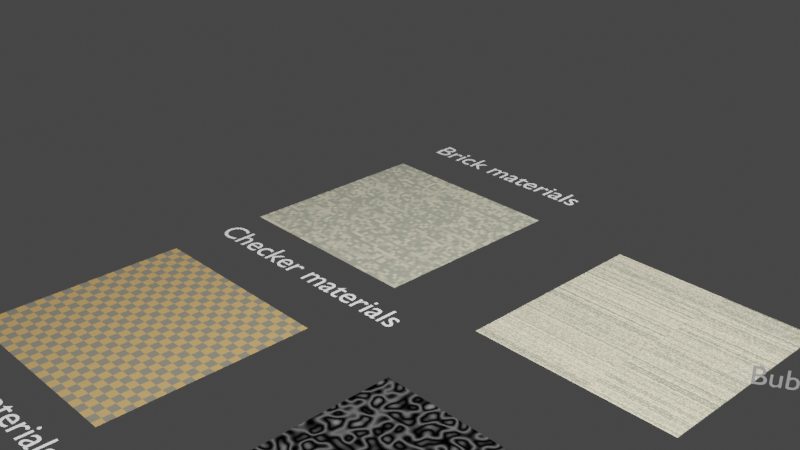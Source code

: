 # Source: MaterialsPrac.blend  (saved by Blender 3.2.14; exported with 4.5.12 LTS)
import bpy
from mathutils import Matrix  # noqa: F401  (used for matrix-valued properties, if any)

bpy.ops.wm.read_factory_settings(use_empty=True)
scene = bpy.context.scene
scene.name = 'Scene'

# ---- collections
col_collection = bpy.data.collections.new('Collection'); scene.collection.children.link(col_collection)

# ---- materials (node trees are filled in below, after node groups)
mat_brick_1 = bpy.data.materials.new('Brick_1')
mat_brick_1.use_transparent_shadow = False
mat_stars = bpy.data.materials.new('Stars')
mat_stars.use_transparent_shadow = False
mat_brick_2 = bpy.data.materials.new('Brick_2')
mat_brick_2.use_transparent_shadow = False
mat_brick_3 = bpy.data.materials.new('Brick_3')
mat_brick_3.use_transparent_shadow = False
mat_brick_4 = bpy.data.materials.new('Brick_4')
mat_brick_4.use_transparent_shadow = False
mat_checker_1 = bpy.data.materials.new('Checker_1')
mat_checker_1.surface_render_method = 'BLENDED'
mat_checker_1.blend_method = 'BLEND'
mat_checker_1.use_transparent_shadow = False
mat_checker_test = bpy.data.materials.new('Checker_Test')
mat_checker_test.surface_render_method = 'BLENDED'
mat_checker_test.blend_method = 'BLEND'
mat_checker_test.use_transparent_shadow = False
mat_wood = bpy.data.materials.new('wood')
mat_wood.alpha_threshold = 0.0
mat_wood.use_transparent_shadow = False
mat_wood.diffuse_color = (0.4309, 0.1557, 0.08614, 1.0)
mat_wood.roughness = 0.5
mat_wave_1 = bpy.data.materials.new('Wave_1')
mat_wave_1.use_transparent_shadow = False
mat_wave_2 = bpy.data.materials.new('Wave_2')
mat_wave_2.use_transparent_shadow = False
mat_wave_3 = bpy.data.materials.new('Wave_3')
mat_wave_3.use_transparent_shadow = False
mat_soap_bubble = bpy.data.materials.new('Soap Bubble')
mat_soap_bubble.surface_render_method = 'BLENDED'
mat_soap_bubble.blend_method = 'BLEND'
mat_soap_bubble.use_transparent_shadow = False

# ---- node groups
ng_pbr__specular_setup = bpy.data.node_groups.new('PBR (Specular Setup)', 'ShaderNodeTree')
_N = ng_pbr__specular_setup.nodes; _L = ng_pbr__specular_setup.links
ng_wood_texture = bpy.data.node_groups.new('Wood Texture', 'ShaderNodeTree')
_N = ng_wood_texture.nodes; _L = ng_wood_texture.links
ng_coat_ii_003 = bpy.data.node_groups.new('Coat II.003', 'ShaderNodeTree')
_s = ng_coat_ii_003.interface.new_socket(name='Shader', in_out='OUTPUT', socket_type='NodeSocketShader')
_s = ng_coat_ii_003.interface.new_socket(name='Control', in_out='OUTPUT', socket_type='NodeSocketShader')
_s = ng_coat_ii_003.interface.new_socket(name='Shader', in_out='INPUT', socket_type='NodeSocketShader')
_s = ng_coat_ii_003.interface.new_socket(name='Gloss Color', in_out='INPUT', socket_type='NodeSocketColor')
_s.default_value = (0.8, 0.8, 0.8, 1.0)
_s = ng_coat_ii_003.interface.new_socket(name='IOR', in_out='INPUT', socket_type='NodeSocketFloat')
_s.default_value = 1.45
_s.min_value = 0.0
_s.max_value = 1e+04
_s = ng_coat_ii_003.interface.new_socket(name='Fresnel/Facing', in_out='INPUT', socket_type='NodeSocketFloat')
_s.default_value = 0.1
_s.min_value = 0.0
_s.max_value = 1.0
_s = ng_coat_ii_003.interface.new_socket(name='Facing Strength', in_out='INPUT', socket_type='NodeSocketFloat')
_s.default_value = 0.5
_s.min_value = 0.0
_s.max_value = 1.0
_s = ng_coat_ii_003.interface.new_socket(name='Center Gloss', in_out='INPUT', socket_type='NodeSocketFloat')
_s.subtype = 'FACTOR'
_s.min_value = 0.0
_s.max_value = 1.0
_s = ng_coat_ii_003.interface.new_socket(name='Edge Gloss', in_out='INPUT', socket_type='NodeSocketFloat')
_s.subtype = 'FACTOR'
_s.default_value = 0.5
_s.min_value = 0.0
_s.max_value = 1.0
_s = ng_coat_ii_003.interface.new_socket(name='Center Roughness', in_out='INPUT', socket_type='NodeSocketFloat')
_s.subtype = 'FACTOR'
_s.default_value = 0.1
_s.min_value = 0.0
_s.max_value = 1.0
_s = ng_coat_ii_003.interface.new_socket(name='Edge Roughness', in_out='INPUT', socket_type='NodeSocketFloat')
_s.subtype = 'FACTOR'
_s.default_value = 0.005
_s.min_value = 0.0
_s.max_value = 1.0
_s = ng_coat_ii_003.interface.new_socket(name='Normal', in_out='INPUT', socket_type='NodeSocketVector')
_s.min_value = -1.0
_s.max_value = 1.0
_s.hide_value = True
_N = ng_coat_ii_003.nodes; _L = ng_coat_ii_003.links
n0 = _N.new('NodeFrame'); n0.name = 'Frame'; n0.location = (-30, 30)
n0.label = 'bwide.wordpress.com'
n0.width = 200
n1 = _N.new('ShaderNodeFresnel'); n1.name = 'Fresnel'; n1.location = (-1390, 0)
n1.width = 150
n2 = _N.new('ShaderNodeLayerWeight'); n2.name = 'Layer Weight.001'; n2.location = (-1390, -116)
n2.width = 150
n3 = _N.new('ShaderNodeMixShader'); n3.name = 'Mix Shader'; n3.location = (-250, 0)
n3.width = 150
n4 = _N.new('ShaderNodeMix'); n4.name = 'Mix.004'; n4.location = (-1140, 0)
n4.width = 100
n4.data_type = 'RGBA'
n5 = _N.new('ShaderNodeMix'); n5.name = 'Mix.001'; n5.location = (-740, 0)
n5.width = 100
n5.data_type = 'RGBA'
n6 = _N.new('NodeGroupInput'); n6.name = 'Group Input'; n6.location = (-1630, 0)
n7 = _N.new('ShaderNodeEmission'); n7.name = 'Emission'; n7.location = (-250, -137)
n8 = _N.new('ShaderNodeMix'); n8.name = 'Mix.003'; n8.location = (-940, 0)
n8.width = 100
n8.data_type = 'RGBA'
n9 = _N.new('ShaderNodeMix'); n9.name = 'Mix.002'; n9.location = (-500, 0)
n9.width = 100
n9.data_type = 'RGBA'
n10 = _N.new('ShaderNodeBsdfAnisotropic'); n10.name = 'Glossy BSDF'; n10.location = (-500, -189)
n10.distribution = 'GGX'
n11 = _N.new('ShaderNodeMath'); n11.name = 'Math'; n11.location = (-740, -189)
n11.operation = 'POWER'
n12 = _N.new('NodeGroupOutput'); n12.name = 'Group Output'; n12.location = (30, -30)
n12.parent = n0
_L.new(n5.outputs[2], n9.inputs[0])
_L.new(n4.outputs[2], n8.inputs[0])
_L.new(n9.outputs[2], n3.inputs[0])
_L.new(n10.outputs[0], n3.inputs[2])
_L.new(n1.outputs[0], n5.inputs[6])
_L.new(n1.outputs[0], n4.inputs[6])
_L.new(n2.outputs[1], n5.inputs[7])
_L.new(n2.outputs[1], n4.inputs[7])
_L.new(n6.outputs[2], n1.inputs[0])
_L.new(n6.outputs[3], n5.inputs[0])
_L.new(n6.outputs[4], n2.inputs[0])
_L.new(n6.outputs[5], n9.inputs[6])
_L.new(n6.outputs[6], n9.inputs[7])
_L.new(n6.outputs[7], n8.inputs[6])
_L.new(n6.outputs[8], n8.inputs[7])
_L.new(n6.outputs[0], n3.inputs[1])
_L.new(n6.outputs[3], n4.inputs[0])
_L.new(n3.outputs[0], n12.inputs[0])
_L.new(n6.outputs[1], n10.inputs[0])
_L.new(n6.outputs[9], n10.inputs[4])
_L.new(n7.outputs[0], n12.inputs[1])
_L.new(n9.outputs[2], n7.inputs[0])
_L.new(n8.outputs[2], n11.inputs[0])
_L.new(n11.outputs[0], n10.inputs[1])
n12.is_active_output = True
ng_fresnelroughness_001 = bpy.data.node_groups.new('FresnelRoughness.001', 'ShaderNodeTree')
_s = ng_fresnelroughness_001.interface.new_socket(name='Color', in_out='OUTPUT', socket_type='NodeSocketColor')
_s = ng_fresnelroughness_001.interface.new_socket(name='Fresnel', in_out='INPUT', socket_type='NodeSocketFloat')
_s.default_value = 0.6
_s.min_value = 0.0
_s.max_value = 1.0
_s = ng_fresnelroughness_001.interface.new_socket(name='Fresnel/Facing', in_out='INPUT', socket_type='NodeSocketFloat')
_s.subtype = 'FACTOR'
_s.default_value = 1.0
_s.min_value = 0.0
_s.max_value = 1.0
_s = ng_fresnelroughness_001.interface.new_socket(name='Center', in_out='INPUT', socket_type='NodeSocketFloat')
_s.subtype = 'FACTOR'
_s.default_value = 0.3
_s.min_value = 0.0
_s.max_value = 1.0
_s = ng_fresnelroughness_001.interface.new_socket(name='Edge', in_out='INPUT', socket_type='NodeSocketFloat')
_s.subtype = 'FACTOR'
_s.min_value = 0.0
_s.max_value = 1.0
_N = ng_fresnelroughness_001.nodes; _L = ng_fresnelroughness_001.links
n0 = _N.new('NodeFrame'); n0.name = 'Frame'; n0.location = (358, -31)
n0.label = 'bwide.wordpress.com'
n0.width = 200
n1 = _N.new('ShaderNodeLayerWeight'); n1.name = 'Layer Weight'; n1.location = (-650, 0)
n1.width = 150
n2 = _N.new('ShaderNodeMix'); n2.name = 'Mix'; n2.location = (-200, 0)
n2.width = 100
n2.data_type = 'RGBA'
n3 = _N.new('ShaderNodeMix'); n3.name = 'Mix.001'; n3.location = (-400, 0)
n3.width = 100
n3.data_type = 'RGBA'
n4 = _N.new('NodeGroupOutput'); n4.name = 'Group Output'; n4.location = (-358, 31)
n5 = _N.new('NodeGroupInput'); n5.name = 'Group Input'; n5.location = (-890, 0)
n4.parent = n0
_L.new(n1.outputs[1], n3.inputs[7])
_L.new(n1.outputs[0], n3.inputs[6])
_L.new(n3.outputs[2], n2.inputs[0])
_L.new(n2.outputs[2], n4.inputs[0])
_L.new(n5.outputs[1], n3.inputs[0])
_L.new(n5.outputs[2], n2.inputs[6])
_L.new(n5.outputs[3], n2.inputs[7])
_L.new(n5.outputs[0], n1.inputs[0])
n4.is_active_output = True
ng_nanometercolor_000 = bpy.data.node_groups.new('NanometerColor.000', 'ShaderNodeTree')
_s = ng_nanometercolor_000.interface.new_socket(name='Image', in_out='OUTPUT', socket_type='NodeSocketColor')
_s = ng_nanometercolor_000.interface.new_socket(name='Nanometer', in_out='INPUT', socket_type='NodeSocketFloat')
_s.default_value = 390.0
_s.min_value = -1e+04
_s.max_value = 1e+04
_s = ng_nanometercolor_000.interface.new_socket(name='Manual 0-1', in_out='INPUT', socket_type='NodeSocketFloat')
_s.min_value = -1e+04
_s.max_value = 1.0
_N = ng_nanometercolor_000.nodes; _L = ng_nanometercolor_000.links
n0 = _N.new('NodeFrame'); n0.name = 'Map Range 390-720 to 0-1'; n0.location = (-1635, 30)
n0.label = 'Map Range 390-720 to 0-1'
n0.width = 620
n1 = _N.new('NodeFrame'); n1.name = 'Frame'; n1.location = (-30, 30)
n1.label = 'bwide.wordpress.com'
n1.width = 200
n2 = _N.new('ShaderNodeValToRGB'); n2.name = 'ColorRamp'; n2.location = (-538, -462)
while len(n2.color_ramp.elements) > 1: n2.color_ramp.elements.remove(n2.color_ramp.elements[-1])
n2.color_ramp.elements[0].position = 0.0; n2.color_ramp.elements[0].color = (0.0, 0.0, 0.0, 1.0)
_e = n2.color_ramp.elements.new(0.1039); _e.color = (0.2, 0.2, 0.2, 1.0)
_e = n2.color_ramp.elements.new(0.125); _e.color = (0.55, 0.55, 0.55, 1.0)
_e = n2.color_ramp.elements.new(0.1988); _e.color = (0.8, 0.8, 0.8, 1.0)
_e = n2.color_ramp.elements.new(0.25); _e.color = (0.7, 0.7, 0.7, 1.0)
_e = n2.color_ramp.elements.new(0.375); _e.color = (0.05, 0.05, 0.05, 1.0)
_e = n2.color_ramp.elements.new(0.5); _e.color = (0.002, 0.002, 0.002, 1.0)
_e = n2.color_ramp.elements.new(0.625); _e.color = (0.0, 0.0, 0.0, 1.0)
_e = n2.color_ramp.elements.new(0.75); _e.color = (0.0, 0.0, 0.0, 1.0)
_e = n2.color_ramp.elements.new(0.875); _e.color = (0.0, 0.0, 0.0, 1.0)
_e = n2.color_ramp.elements.new(0.9511); _e.color = (0.005394, 0.005394, 0.005394, 1.0)
_e = n2.color_ramp.elements.new(1.0); _e.color = (0.0, 0.0, 0.0, 1.0)
n3 = _N.new('ShaderNodeValToRGB'); n3.name = 'ColorRamp.001'; n3.location = (-538, -231)
while len(n3.color_ramp.elements) > 1: n3.color_ramp.elements.remove(n3.color_ramp.elements[-1])
n3.color_ramp.elements[0].position = 0.0; n3.color_ramp.elements[0].color = (0.0, 0.0, 0.0, 1.0)
_e = n3.color_ramp.elements.new(0.1438); _e.color = (0.0, 0.0, 0.0, 1.0)
_e = n3.color_ramp.elements.new(0.25); _e.color = (0.05, 0.05, 0.05, 1.0)
_e = n3.color_ramp.elements.new(0.375); _e.color = (0.092, 0.092, 0.092, 1.0)
_e = n3.color_ramp.elements.new(0.5263); _e.color = (0.46, 0.46, 0.46, 1.0)
_e = n3.color_ramp.elements.new(0.625); _e.color = (0.37, 0.37, 0.37, 1.0)
_e = n3.color_ramp.elements.new(0.75); _e.color = (0.004555, 0.004555, 0.004555, 1.0)
_e = n3.color_ramp.elements.new(0.875); _e.color = (0.005, 0.005, 0.005, 1.0)
_e = n3.color_ramp.elements.new(1.0); _e.color = (0.0, 0.0, 0.0, 1.0)
n4 = _N.new('ShaderNodeValToRGB'); n4.name = 'ColorRamp.002'; n4.location = (-538, 0)
while len(n4.color_ramp.elements) > 1: n4.color_ramp.elements.remove(n4.color_ramp.elements[-1])
n4.color_ramp.elements[0].position = 0.0; n4.color_ramp.elements[0].color = (0.0, 0.0, 0.0, 1.0)
_e = n4.color_ramp.elements.new(0.125); _e.color = (0.085, 0.085, 0.085, 1.0)
_e = n4.color_ramp.elements.new(0.1875); _e.color = (0.15, 0.15, 0.15, 1.0)
_e = n4.color_ramp.elements.new(0.25); _e.color = (0.089, 0.089, 0.089, 1.0)
_e = n4.color_ramp.elements.new(0.3614); _e.color = (0.0, 0.0, 0.0, 1.0)
_e = n4.color_ramp.elements.new(0.375); _e.color = (0.002, 0.002, 0.002, 1.0)
_e = n4.color_ramp.elements.new(0.5); _e.color = (0.19, 0.19, 0.19, 1.0)
_e = n4.color_ramp.elements.new(0.625); _e.color = (0.7615, 0.7615, 0.7615, 1.0)
_e = n4.color_ramp.elements.new(0.6649); _e.color = (0.49, 0.49, 0.49, 1.0)
_e = n4.color_ramp.elements.new(0.75); _e.color = (0.4767, 0.4767, 0.4767, 1.0)
_e = n4.color_ramp.elements.new(0.875); _e.color = (0.1471, 0.1471, 0.1471, 1.0)
_e = n4.color_ramp.elements.new(0.9474); _e.color = (0.06354, 0.06354, 0.06354, 1.0)
_e = n4.color_ramp.elements.new(1.0); _e.color = (0.0, 0.0, 0.0, 1.0)
n5 = _N.new('ShaderNodeMath'); n5.name = 'Add.001'; n5.location = (97, -30)
n5.width = 120
n5.operation = 'DIVIDE'
n5.inputs[1].default_value = 330.0
n5.inputs[2].default_value = 0.0
n6 = _N.new('ShaderNodeMath'); n6.name = 'Add.002'; n6.location = (317, -30)
n6.width = 120
n6.operation = 'SUBTRACT'
n6.inputs[0].default_value = 1.0
n6.inputs[2].default_value = 0.0
n7 = _N.new('ShaderNodeMath'); n7.name = 'Add.003'; n7.location = (-1098, 0)
n7.width = 120
n7.inputs[2].default_value = 0.0
n8 = _N.new('ShaderNodeMath'); n8.name = 'Add'; n8.location = (-123, -30)
n8.width = 120
n8.operation = 'SUBTRACT'
n8.inputs[0].default_value = 720.0
n8.inputs[2].default_value = 0.0
n9 = _N.new('ShaderNodeValToRGB'); n9.name = 'ColorRamp.003'; n9.location = (-878, -7)
n9.label = 'Adjust'
n9.hide = True
while len(n9.color_ramp.elements) > 1: n9.color_ramp.elements.remove(n9.color_ramp.elements[-1])
n9.color_ramp.elements[0].position = 0.0; n9.color_ramp.elements[0].color = (0.0, 0.0, 0.0, 1.0)
_e = n9.color_ramp.elements.new(0.3545); _e.color = (0.5, 0.5, 0.5, 1.0)
_e = n9.color_ramp.elements.new(0.7455); _e.color = (0.75, 0.75, 0.75, 1.0)
_e = n9.color_ramp.elements.new(1.0); _e.color = (1.0, 1.0, 1.0, 1.0)
n10 = _N.new('ShaderNodeCombineColor'); n10.name = 'Combine RGB'; n10.location = (-198, 0)
n10.width = 98
n11 = _N.new('NodeGroupInput'); n11.name = 'Group Input'; n11.location = (-1998, 0)
n12 = _N.new('NodeGroupOutput'); n12.name = 'Group Output'; n12.location = (30, -30)
n5.parent = n0
n6.parent = n0
n8.parent = n0
n12.parent = n1
_L.new(n3.outputs[0], n10.inputs[1])
_L.new(n4.outputs[0], n10.inputs[0])
_L.new(n8.outputs[0], n5.inputs[0])
_L.new(n5.outputs[0], n6.inputs[1])
_L.new(n2.outputs[0], n10.inputs[2])
_L.new(n6.outputs[0], n7.inputs[0])
_L.new(n7.outputs[0], n9.inputs[0])
_L.new(n9.outputs[0], n2.inputs[0])
_L.new(n9.outputs[0], n3.inputs[0])
_L.new(n9.outputs[0], n4.inputs[0])
_L.new(n11.outputs[0], n8.inputs[1])
_L.new(n11.outputs[1], n7.inputs[1])
_L.new(n10.outputs[0], n12.inputs[0])
n12.is_active_output = True

# ---- material node trees
mat_brick_1.use_nodes = True; mat_brick_1.node_tree.nodes.clear()
_N = mat_brick_1.node_tree.nodes; _L = mat_brick_1.node_tree.links
n0 = _N.new('ShaderNodeOutputMaterial'); n0.name = 'Material Output'; n0.location = (300, 300)
n1 = _N.new('ShaderNodeTexBrick'); n1.name = 'Brick Texture'; n1.location = (-710, 489)
n1.offset_frequency = 1
n1.squash_frequency = 5
n1.offset = 1.0
n1.squash = 4.7
n1.inputs[1].default_value = (0.7271, 0.653, 0.4605, 1.0)
n1.inputs[2].default_value = (0.2859, 0.3015, 0.2305, 1.0)
n1.inputs[3].default_value = (0.1945, 0.1945, 0.1945, 1.0)
n1.inputs[4].default_value = 175.6
n1.inputs[5].default_value = 0.0
n1.inputs[6].default_value = 0.0
n1.inputs[7].default_value = 0.3
n1.inputs[8].default_value = 3.0
n1.inputs[9].default_value = 3.3
n2 = _N.new('ShaderNodeMix'); n2.name = 'Mix'; n2.location = (-378, 154)
n2.data_type = 'RGBA'
n2.inputs[0].default_value = 0.5583
n3 = _N.new('ShaderNodeBsdfPrincipled'); n3.name = 'Principled BSDF'; n3.location = (-115, 510)
n3.distribution = 'GGX'
n3.subsurface_method = 'RANDOM_WALK_SKIN'
n3.inputs[2].default_value = 0.0
n3.inputs[3].default_value = 1.45
n3.inputs[13].default_value = 0.3182
n3.inputs[27].default_value = (0.0, 0.0, 0.0, 1.0)
n3.inputs[28].default_value = 1.0
_L.new(n3.outputs[0], n0.inputs[0])
_L.new(n1.outputs[0], n3.inputs[0])
_L.new(n1.outputs[0], n2.inputs[6])
n0.is_active_output = True
mat_stars.use_nodes = True; mat_stars.node_tree.nodes.clear()
_N = mat_stars.node_tree.nodes; _L = mat_stars.node_tree.links
n0 = _N.new('ShaderNodeBackground'); n0.name = 'Background.001'; n0.location = (215, -53)
n1 = _N.new('ShaderNodeValToRGB'); n1.name = 'ColorRamp.001'; n1.location = (-125, -125)
while len(n1.color_ramp.elements) > 1: n1.color_ramp.elements.remove(n1.color_ramp.elements[-1])
n1.color_ramp.elements[0].position = 0.6727; n1.color_ramp.elements[0].color = (0.0, 0.0, 0.0, 1.0)
_e = n1.color_ramp.elements.new(0.7636); _e.color = (1.0, 1.0, 1.0, 1.0)
n2 = _N.new('ShaderNodeTexNoise'); n2.name = 'Noise Texture.001'; n2.location = (-365, -45)
n2.inputs[2].default_value = 344.1
n2.inputs[8].default_value = 0.5
n3 = _N.new('ShaderNodeTexNoise'); n3.name = 'Noise Texture'; n3.location = (-365, 164)
n3.inputs[2].default_value = 500.0
n3.inputs[3].default_value = 200.0
n3.inputs[8].default_value = 0.5
n4 = _N.new('ShaderNodeTexVoronoi'); n4.name = 'Voronoi Texture'; n4.location = (-605, 336)
n4.inputs[2].default_value = 250.0
n5 = _N.new('ShaderNodeBackground'); n5.name = 'Background'; n5.location = (215, 63)
n6 = _N.new('ShaderNodeBackground'); n6.name = 'Background.002'; n6.location = (215, 178)
n7 = _N.new('ShaderNodeMixShader'); n7.name = 'Mix Shader.001'; n7.location = (465, 336)
n8 = _N.new('ShaderNodeMixShader'); n8.name = 'Mix Shader.002'; n8.location = (705, 336)
n8.inputs[0].default_value = 0.85
n9 = _N.new('ShaderNodeMixShader'); n9.name = 'Mix Shader'; n9.location = (465, 199)
n10 = _N.new('ShaderNodeValToRGB'); n10.name = 'ColorRamp.002'; n10.location = (-125, 336)
while len(n10.color_ramp.elements) > 1: n10.color_ramp.elements.remove(n10.color_ramp.elements[-1])
n10.color_ramp.elements[0].position = 0.6364; n10.color_ramp.elements[0].color = (0.0, 0.0, 0.0, 1.0)
_e = n10.color_ramp.elements.new(0.7932); _e.color = (0.005171, 0.005171, 0.005171, 0.9556)
_e = n10.color_ramp.elements.new(0.9136); _e.color = (1.0, 1.0, 1.0, 1.0)
n11 = _N.new('ShaderNodeValToRGB'); n11.name = 'ColorRamp'; n11.location = (-125, 105)
while len(n11.color_ramp.elements) > 1: n11.color_ramp.elements.remove(n11.color_ramp.elements[-1])
n11.color_ramp.elements[0].position = 0.2295; n11.color_ramp.elements[0].color = (0.005171, 0.005171, 0.005171, 0.9556)
_e = n11.color_ramp.elements.new(0.6409); _e.color = (0.0, 0.0, 0.0, 1.0)
_e = n11.color_ramp.elements.new(1.0); _e.color = (1.0, 1.0, 1.0, 1.0)
n12 = _N.new('ShaderNodeLightFalloff'); n12.name = 'Light Falloff'; n12.location = (215, 336)
n12.inputs[1].default_value = 14.7
n13 = _N.new('ShaderNodeMapping'); n13.name = 'Mapping'; n13.location = (-845, 336)
n14 = _N.new('ShaderNodeMath'); n14.name = 'Math'; n14.location = (-365, 336)
n14.operation = 'MULTIPLY'
n14.inputs[2].default_value = 0.0
n15 = _N.new('ShaderNodeOutputMaterial'); n15.name = 'Material Output'; n15.location = (945, 336)
n16 = _N.new('ShaderNodeTexCoord'); n16.name = 'Texture Coordinate'; n16.location = (-1085, 336)
_L.new(n5.outputs[0], n9.inputs[1])
_L.new(n3.outputs[1], n11.inputs[0])
_L.new(n11.outputs[0], n5.inputs[0])
_L.new(n2.outputs[1], n1.inputs[0])
_L.new(n1.outputs[0], n0.inputs[0])
_L.new(n0.outputs[0], n9.inputs[2])
_L.new(n13.outputs[0], n3.inputs[0])
_L.new(n13.outputs[0], n2.inputs[0])
_L.new(n6.outputs[0], n7.inputs[1])
_L.new(n7.outputs[0], n8.inputs[1])
_L.new(n9.outputs[0], n8.inputs[2])
_L.new(n10.outputs[0], n6.inputs[0])
_L.new(n13.outputs[0], n4.inputs[0])
_L.new(n12.outputs[1], n7.inputs[0])
_L.new(n14.outputs[0], n10.inputs[0])
_L.new(n4.outputs[0], n14.inputs[0])
_L.new(n4.outputs[0], n14.inputs[1])
_L.new(n8.outputs[0], n15.inputs[0])
_L.new(n16.outputs[0], n13.inputs[0])
n15.is_active_output = True
mat_brick_2.use_nodes = True; mat_brick_2.node_tree.nodes.clear()
_N = mat_brick_2.node_tree.nodes; _L = mat_brick_2.node_tree.links
n0 = _N.new('ShaderNodeOutputMaterial'); n0.name = 'Material Output'; n0.location = (154, 368)
n1 = _N.new('ShaderNodeBsdfPrincipled'); n1.name = 'Principled BSDF'; n1.location = (-314, 808)
n1.distribution = 'GGX'
n1.subsurface_method = 'RANDOM_WALK_SKIN'
n1.inputs[3].default_value = 1.45
n1.inputs[27].default_value = (0.0, 0.0, 0.0, 1.0)
n1.inputs[28].default_value = 1.0
n2 = _N.new('ShaderNodeTexBrick'); n2.name = 'Brick Texture'; n2.location = (-556, 467)
n2.offset = 0.0
n2.squash = 99.0
n2.inputs[1].default_value = (0.7271, 0.653, 0.4605, 1.0)
n2.inputs[2].default_value = (0.2189, 0.2277, 0.166, 1.0)
n2.inputs[3].default_value = (0.214, 0.1946, 0.2232, 1.0)
n2.inputs[4].default_value = 138.7
n2.inputs[5].default_value = 0.0
n2.inputs[6].default_value = 0.0
n2.inputs[8].default_value = 0.8
n2.inputs[9].default_value = 0.85
_L.new(n1.outputs[0], n0.inputs[0])
_L.new(n2.outputs[0], n1.inputs[0])
_L.new(n2.outputs[1], n1.inputs[13])
n0.is_active_output = True
mat_brick_3.use_nodes = True; mat_brick_3.node_tree.nodes.clear()
_N = mat_brick_3.node_tree.nodes; _L = mat_brick_3.node_tree.links
n0 = _N.new('ShaderNodeOutputMaterial'); n0.name = 'Material Output'; n0.location = (244, 368)
n1 = _N.new('ShaderNodeTexBrick'); n1.name = 'Brick Texture'; n1.location = (-700, 335)
n1.offset = 0.0
n1.squash = 1.0
n1.inputs[1].default_value = (0.7271, 0.653, 0.4605, 1.0)
n1.inputs[2].default_value = (0.4538, 0.091, 0.0848, 1.0)
n1.inputs[3].default_value = (0.28, 0.1103, 0.12, 1.0)
n1.inputs[4].default_value = -26.9
n1.inputs[5].default_value = 0.05
n1.inputs[6].default_value = 0.0
n1.inputs[7].default_value = -0.4
n1.inputs[8].default_value = 0.8
n1.inputs[9].default_value = 0.85
n2 = _N.new('ShaderNodeBsdfPrincipled'); n2.name = 'Principled BSDF'; n2.location = (-224, 808)
n2.distribution = 'GGX'
n2.subsurface_method = 'RANDOM_WALK_SKIN'
n2.inputs[3].default_value = 1.45
n2.inputs[13].default_value = 0.1366
n2.inputs[27].default_value = (0.0, 0.0, 0.0, 1.0)
n2.inputs[28].default_value = 1.0
_L.new(n2.outputs[0], n0.inputs[0])
_L.new(n1.outputs[0], n2.inputs[0])
n0.is_active_output = True
mat_brick_4.use_nodes = True; mat_brick_4.node_tree.nodes.clear()
_N = mat_brick_4.node_tree.nodes; _L = mat_brick_4.node_tree.links
n0 = _N.new('ShaderNodeOutputMaterial'); n0.name = 'Material Output'; n0.location = (154, 368)
n1 = _N.new('ShaderNodeTexBrick'); n1.name = 'Brick Texture'; n1.location = (-700, 335)
n1.squash_frequency = 3
n1.offset = 0.55
n1.squash = 0.7
n1.inputs[1].default_value = (0.7271, 0.653, 0.4605, 1.0)
n1.inputs[2].default_value = (0.0179, 0.05405, 0.06835, 1.0)
n1.inputs[3].default_value = (0.003755, 0.0108, 0.0101, 1.0)
n1.inputs[4].default_value = -14.9
n1.inputs[5].default_value = 0.07
n1.inputs[6].default_value = 1.0
n1.inputs[7].default_value = -0.71
n1.inputs[8].default_value = 3.0
n1.inputs[9].default_value = 0.75
n2 = _N.new('ShaderNodeBsdfPrincipled'); n2.name = 'Principled BSDF'; n2.location = (-314, 808)
n2.distribution = 'GGX'
n2.subsurface_method = 'RANDOM_WALK_SKIN'
n2.inputs[3].default_value = 1.45
n2.inputs[27].default_value = (0.0, 0.0, 0.0, 1.0)
n2.inputs[28].default_value = 1.0
_L.new(n2.outputs[0], n0.inputs[0])
_L.new(n1.outputs[0], n2.inputs[0])
_L.new(n1.outputs[1], n2.inputs[13])
n0.is_active_output = True
mat_checker_1.use_nodes = True; mat_checker_1.node_tree.nodes.clear()
_N = mat_checker_1.node_tree.nodes; _L = mat_checker_1.node_tree.links
n0 = _N.new('ShaderNodeBsdfPrincipled'); n0.name = 'Principled BSDF'; n0.location = (-205, 636)
n0.distribution = 'GGX'
n0.subsurface_method = 'RANDOM_WALK_SKIN'
n0.inputs[2].default_value = 0.09545
n0.inputs[3].default_value = 1.45
n0.inputs[13].default_value = 0.9955
n0.inputs[27].default_value = (0.0, 0.0, 0.0, 1.0)
n0.inputs[28].default_value = 1.0
n1 = _N.new('ShaderNodeOutputMaterial'); n1.name = 'Material Output'; n1.location = (176, 495)
n2 = _N.new('ShaderNodeTexChecker'); n2.name = 'Checker Texture'; n2.location = (-535, 545)
n2.inputs[1].default_value = (0.4898, 0.2969, 0.1073, 1.0)
n2.inputs[2].default_value = (0.2, 0.1882, 0.1414, 1.0)
n2.inputs[3].default_value = 22.8
_L.new(n0.outputs[0], n1.inputs[0])
_L.new(n2.outputs[0], n0.inputs[0])
n1.is_active_output = True
mat_checker_test.use_nodes = True; mat_checker_test.node_tree.nodes.clear()
_N = mat_checker_test.node_tree.nodes; _L = mat_checker_test.node_tree.links
n0 = _N.new('ShaderNodeBsdfPrincipled'); n0.name = 'Principled BSDF'; n0.location = (-85, 636)
n0.distribution = 'GGX'
n0.subsurface_method = 'RANDOM_WALK_SKIN'
n0.inputs[2].default_value = 0.09545
n0.inputs[3].default_value = 1.45
n0.inputs[27].default_value = (0.0, 0.0, 0.0, 1.0)
n0.inputs[28].default_value = 1.0
n1 = _N.new('ShaderNodeOutputMaterial'); n1.name = 'Material Output'; n1.location = (295, 495)
n2 = _N.new('ShaderNodeTexGradient'); n2.name = 'Gradient Texture'; n2.location = (-626, 442)
n3 = _N.new('ShaderNodeRGBCurve'); n3.name = 'RGB Curves'; n3.location = (-445, 385)
_c = n3.mapping.curves[3]
while len(_c.points) > 2: _c.points.remove(_c.points[-1])
_c.points[0].location = (0.0, 0.0); _c.points[0].handle_type = 'AUTO'
_c.points[1].location = (0.41364, 0.3375); _c.points[1].handle_type = 'AUTO'
_p = _c.points.new(0.70455, 0.59375); _p.handle_type = 'AUTO'
_p = _c.points.new(1.0, 1.0); _p.handle_type = 'AUTO'
n3.mapping.update()
n3.inputs[0].default_value = 0.0
n4 = _N.new('ShaderNodeTexNoise'); n4.name = 'Musgrave Texture'; n4.location = (-817, 374)
n4.width = 150
n4.noise_type = 'RIDGED_MULTIFRACTAL'
n4.normalize = False
n4.inputs[2].default_value = 17.4
n4.inputs[3].default_value = 0.0
n4.inputs[4].default_value = 0.0
n4.inputs[5].default_value = 18.9
n4.inputs[6].default_value = 0.3
n4.inputs[7].default_value = 8.7
_L.new(n0.outputs[0], n1.inputs[0])
_L.new(n2.outputs[0], n3.inputs[1])
_L.new(n3.outputs[0], n0.inputs[13])
_L.new(n4.outputs[0], n2.inputs[0])
_L.new(n3.outputs[0], n0.inputs[0])
n1.is_active_output = True
mat_wood.use_nodes = True; mat_wood.node_tree.nodes.clear()
_N = mat_wood.node_tree.nodes; _L = mat_wood.node_tree.links
n0 = _N.new('ShaderNodeOutputMaterial'); n0.name = 'Material Output'; n0.location = (187, 284)
n1 = _N.new('NodeReroute'); n1.name = 'Reroute'; n1.location = (-119, 19)
n1.width = 16
n1.socket_idname = 'NodeSocketVector'
n2 = _N.new('ShaderNodeGroup'); n2.name = 'PBR (Specular Setup)'; n2.location = (-101, 302)
n2.label = 'PBR (Specular Setup)'
n2.width = 229
n2.node_tree = ng_pbr__specular_setup
n2.inputs[1].default_value = 0.0
n2.inputs[2].default_value = (1.0, 1.0, 1.0, 1.0)
n2.inputs[3].default_value = 0.0
n2.inputs[4].default_value = (1.0, 1.0, 1.0, 1.0)
n2.inputs[5].default_value = 1.45
n2.inputs[6].default_value = 50.0
n2.inputs[8].default_value = 50.0
n2.inputs[10].default_value = (1.0, 1.0, 1.0, 1.0)
n2.inputs[11].default_value = 0.0
n3 = _N.new('ShaderNodeGroup'); n3.name = 'Group'; n3.location = (-446, 184)
n3.node_tree = ng_wood_texture
n3.inputs[0].default_value = 1.0
n3.inputs[1].default_value = 1.0
_L.new(n3.outputs[0], n2.inputs[0])
_L.new(n1.outputs[0], n2.inputs[7])
_L.new(n1.outputs[0], n2.inputs[9])
_L.new(n3.outputs[1], n1.inputs[0])
_L.new(n2.outputs[0], n0.inputs[0])
n0.is_active_output = True
mat_wave_1.use_nodes = True; mat_wave_1.node_tree.nodes.clear()
_N = mat_wave_1.node_tree.nodes; _L = mat_wave_1.node_tree.links
n0 = _N.new('ShaderNodeOutputMaterial'); n0.name = 'Material Output'; n0.location = (300, 300)
n1 = _N.new('ShaderNodeBsdfPrincipled'); n1.name = 'Principled BSDF'; n1.location = (-115, 510)
n1.distribution = 'GGX'
n1.subsurface_method = 'RANDOM_WALK_SKIN'
n1.inputs[2].default_value = 0.0
n1.inputs[3].default_value = 1.45
n1.inputs[27].default_value = (0.0, 0.0, 0.0, 1.0)
n1.inputs[28].default_value = 1.0
n2 = _N.new('ShaderNodeTexWave'); n2.name = 'Wave Texture'; n2.location = (-518, 334)
n2.wave_type = 'RINGS'
n2.bands_direction = 'Z'
n2.rings_direction = 'Z'
n2.wave_profile = 'SAW'
n2.inputs[1].default_value = -3.3
n2.inputs[2].default_value = -19.1
n2.inputs[3].default_value = 8.3
n2.inputs[4].default_value = 0.4
_L.new(n1.outputs[0], n0.inputs[0])
_L.new(n2.outputs[0], n1.inputs[13])
_L.new(n2.outputs[0], n1.inputs[0])
n0.is_active_output = True
mat_wave_2.use_nodes = True; mat_wave_2.node_tree.nodes.clear()
_N = mat_wave_2.node_tree.nodes; _L = mat_wave_2.node_tree.links
n0 = _N.new('ShaderNodeOutputMaterial'); n0.name = 'Material Output'; n0.location = (348, 300)
n1 = _N.new('ShaderNodeBsdfPrincipled'); n1.name = 'Principled BSDF'; n1.location = (-67, 510)
n1.distribution = 'GGX'
n1.subsurface_method = 'RANDOM_WALK_SKIN'
n1.inputs[2].default_value = 0.0
n1.inputs[3].default_value = 1.45
n1.inputs[13].default_value = 0.2293
n1.inputs[27].default_value = (0.0, 0.0, 0.0, 1.0)
n1.inputs[28].default_value = 1.0
n2 = _N.new('ShaderNodeTexWave'); n2.name = 'Wave Texture'; n2.location = (-701, 353)
n2.wave_type = 'RINGS'
n2.bands_direction = 'Z'
n2.rings_direction = 'Z'
n2.wave_profile = 'SAW'
n2.inputs[1].default_value = 2.6
n2.inputs[2].default_value = 6.0
n2.inputs[3].default_value = 0.4
n2.inputs[4].default_value = 0.3
n2.inputs[5].default_value = 0.0
n3 = _N.new('ShaderNodeTexGradient'); n3.name = 'Gradient Texture'; n3.location = (-996, 264)
_L.new(n1.outputs[0], n0.inputs[0])
_L.new(n2.outputs[0], n1.inputs[0])
_L.new(n3.outputs[1], n2.inputs[0])
n0.is_active_output = True
mat_wave_3.use_nodes = True; mat_wave_3.node_tree.nodes.clear()
_N = mat_wave_3.node_tree.nodes; _L = mat_wave_3.node_tree.links
n0 = _N.new('ShaderNodeOutputMaterial'); n0.name = 'Material Output'; n0.location = (348, 300)
n1 = _N.new('ShaderNodeBsdfPrincipled'); n1.name = 'Principled BSDF'; n1.location = (-67, 510)
n1.distribution = 'GGX'
n1.subsurface_method = 'RANDOM_WALK_SKIN'
n1.inputs[2].default_value = 0.0
n1.inputs[3].default_value = 1.45
n1.inputs[13].default_value = 0.02927
n1.inputs[27].default_value = (0.0, 0.0, 0.0, 1.0)
n1.inputs[28].default_value = 1.0
n2 = _N.new('ShaderNodeTexGradient'); n2.name = 'Gradient Texture'; n2.location = (-996, 264)
n3 = _N.new('ShaderNodeTexWave'); n3.name = 'Wave Texture'; n3.location = (-701, 353)
n3.bands_direction = 'Y'
n3.rings_direction = 'Z'
n3.wave_profile = 'SAW'
n3.inputs[1].default_value = 1.5
n3.inputs[2].default_value = 48.1
n3.inputs[3].default_value = 0.0
n3.inputs[4].default_value = 2.8
n3.inputs[5].default_value = 0.0
n3.inputs[6].default_value = 22.4
n4 = _N.new('ShaderNodeBump'); n4.name = 'Bump'; n4.location = (-346, 81)
n4.invert = True
n4.inputs[1].default_value = 0.4
n4.inputs[2].default_value = 1.0
_L.new(n1.outputs[0], n0.inputs[0])
_L.new(n3.outputs[0], n1.inputs[0])
_L.new(n4.outputs[0], n1.inputs[5])
_L.new(n3.outputs[0], n4.inputs[3])
n0.is_active_output = True
mat_soap_bubble.use_nodes = True; mat_soap_bubble.node_tree.nodes.clear()
_N = mat_soap_bubble.node_tree.nodes; _L = mat_soap_bubble.node_tree.links
n0 = _N.new('ShaderNodeTexNoise'); n0.name = 'Noise Texture'; n0.location = (-1532, 61)
n0.width = 150
n0.inputs[2].default_value = 20.0
n0.inputs[3].default_value = 1.0
n0.inputs[8].default_value = 6.5
n1 = _N.new('ShaderNodeTexNoise'); n1.name = 'Noise Texture.001'; n1.location = (-1532, 244)
n1.width = 150
n1.inputs[2].default_value = 12.0
n1.inputs[3].default_value = 1.0
n1.inputs[8].default_value = 1.0
n2 = _N.new('ShaderNodeMath'); n2.name = 'Add'; n2.location = (-1282, 244)
n2.width = 120
n2.inputs[2].default_value = 0.0
n3 = _N.new('ShaderNodeTexNoise'); n3.name = 'Noise Texture.002'; n3.location = (-1062, 244)
n3.width = 150
n3.inputs[2].default_value = 16.0
n3.inputs[3].default_value = 0.0
n3.inputs[8].default_value = 4.5
n4 = _N.new('ShaderNodeMath'); n4.name = 'Add.001'; n4.location = (-812, 53)
n4.width = 120
n4.operation = 'MULTIPLY'
n4.inputs[2].default_value = 0.0
n5 = _N.new('ShaderNodeMix'); n5.name = 'Mix.001'; n5.location = (-478, 244)
n5.width = 100
n5.data_type = 'RGBA'
n5.blend_type = 'OVERLAY'
n5.inputs[0].default_value = 1.0
n6 = _N.new('ShaderNodeBrightContrast'); n6.name = 'Bright/Contrast'; n6.location = (-478, 53)
n6.inputs[1].default_value = -0.6
n6.inputs[2].default_value = 5.0
n7 = _N.new('ShaderNodeMix'); n7.name = 'Mix.002'; n7.location = (-228, 244)
n7.width = 100
n7.data_type = 'RGBA'
n7.inputs[0].default_value = 0.4
n8 = _N.new('ShaderNodeTexNoise'); n8.name = 'Noise Texture.003'; n8.location = (-478, -85)
n8.width = 150
n8.inputs[8].default_value = 1.0
n9 = _N.new('ShaderNodeMix'); n9.name = 'Mix.005'; n9.location = (-28, 244)
n9.width = 100
n9.data_type = 'RGBA'
n9.inputs[0].default_value = 0.4
n10 = _N.new('ShaderNodeMix'); n10.name = 'Mix.004'; n10.location = (-228, 53)
n10.width = 100
n10.data_type = 'RGBA'
n10.blend_type = 'ADD'
n10.inputs[6].default_value = (0.0, 0.0, 0.0, 1.0)
n10.inputs[7].default_value = (1.4, 1.4, 1.4, 1.0)
n11 = _N.new('ShaderNodeMix'); n11.name = 'Mix.003'; n11.location = (472, 53)
n11.width = 100
n11.data_type = 'RGBA'
n11.blend_type = 'COLOR'
n11.inputs[6].default_value = (1.0, 1.0, 1.0, 1.0)
n12 = _N.new('ShaderNodeMix'); n12.name = 'Mix'; n12.location = (472, 244)
n12.width = 100
n12.data_type = 'RGBA'
n12.blend_type = 'COLOR'
n12.inputs[0].default_value = 1.0
n13 = _N.new('ShaderNodeBsdfGlass'); n13.name = 'Glass BSDF'; n13.location = (672, 244)
n13.distribution = 'BECKMANN'
n13.inputs[2].default_value = 1.4
n14 = _N.new('ShaderNodeBsdfTransparent'); n14.name = 'Transparent BSDF'; n14.location = (672, 53)
n14.width = 150
n15 = _N.new('ShaderNodeGroup'); n15.name = 'Group'; n15.location = (1172, 244)
n15.width = 120
n15.node_tree = ng_coat_ii_003
n15.inputs[1].default_value = (0.8, 0.8, 0.8, 1.0)
n15.inputs[2].default_value = 1.45
n15.inputs[3].default_value = 0.5
n15.inputs[4].default_value = 0.5
n15.inputs[5].default_value = 0.0
n15.inputs[6].default_value = 0.67
n15.inputs[7].default_value = 0.0
n15.inputs[8].default_value = 0.0
n15.inputs[9].default_value = (0.0, 0.0, 0.0)
n16 = _N.new('ShaderNodeGroup'); n16.name = 'Missing Datablock.002'; n16.location = (-812, 244)
n16.width = 234
n16.node_tree = ng_fresnelroughness_001
n16.inputs[0].default_value = 0.5
n16.inputs[1].default_value = 0.8
n16.inputs[2].default_value = 1.4
n16.inputs[3].default_value = -0.3
n17 = _N.new('ShaderNodeGroup'); n17.name = 'Missing Datablock.001'; n17.location = (172, 244)
n17.width = 200
n17.node_tree = ng_nanometercolor_000
n17.inputs[0].default_value = 320.0
n18 = _N.new('ShaderNodeMixShader'); n18.name = 'Mix Shader'; n18.location = (922, 244)
n18.width = 150
n18.inputs[0].default_value = 0.7
n19 = _N.new('ShaderNodeOutputMaterial'); n19.name = 'Material Output'; n19.location = (1392, 244)
_L.new(n17.outputs[0], n12.inputs[7])
_L.new(n14.outputs[0], n18.inputs[2])
_L.new(n0.outputs[0], n2.inputs[1])
_L.new(n1.outputs[0], n2.inputs[0])
_L.new(n3.outputs[0], n4.inputs[1])
_L.new(n13.outputs[0], n18.inputs[1])
_L.new(n12.outputs[2], n13.inputs[0])
_L.new(n2.outputs[0], n4.inputs[0])
_L.new(n2.outputs[0], n3.inputs[0])
_L.new(n5.outputs[2], n7.inputs[6])
_L.new(n4.outputs[0], n5.inputs[7])
_L.new(n11.outputs[2], n14.inputs[0])
_L.new(n4.outputs[0], n6.inputs[0])
_L.new(n16.outputs[0], n5.inputs[6])
_L.new(n17.outputs[0], n11.inputs[7])
_L.new(n6.outputs[0], n7.inputs[7])
_L.new(n8.outputs[0], n10.inputs[0])
_L.new(n10.outputs[2], n9.inputs[7])
_L.new(n7.outputs[2], n9.inputs[6])
_L.new(n9.outputs[2], n17.inputs[1])
_L.new(n10.outputs[2], n12.inputs[6])
_L.new(n18.outputs[0], n15.inputs[0])
_L.new(n15.outputs[0], n19.inputs[0])
n19.is_active_output = True

# ---- world
world_world = bpy.data.worlds.new('World'); scene.world = world_world
world_world.use_nodes = True; world_world.node_tree.nodes.clear()
_N = world_world.node_tree.nodes; _L = world_world.node_tree.links
n0 = _N.new('ShaderNodeOutputWorld'); n0.name = 'World Output'; n0.location = (300, 300)
n1 = _N.new('ShaderNodeBackground'); n1.name = 'Background'; n1.location = (10, 300)
n1.inputs[0].default_value = (0.05088, 0.05088, 0.05088, 1.0)
_L.new(n1.outputs[0], n0.inputs[0])
n0.is_active_output = True
world_world.color = (0.05088, 0.05088, 0.05088)
world_world.use_sun_shadow = False
world_world.sun_shadow_jitter_overblur = 0.0

# ---- cameras
cam_camera = bpy.data.cameras.new('Camera')
cam_camera.clip_end = 100.0
cam_camera.ortho_scale = 7.314

# ---- lights
light_light = bpy.data.lights.new('Light', 'POINT')
light_light.transmission_factor = 0.0
light_light.energy = 1000.0
light_light.shadow_soft_size = 0.1
light_light.shadow_maximum_resolution = 0.006
light_light.use_absolute_resolution = True
light_light_001 = bpy.data.lights.new('Light.001', 'POINT')
light_light_001.transmission_factor = 0.0
light_light_001.energy = 1000.0
light_light_001.shadow_soft_size = 0.1
light_light_001.shadow_maximum_resolution = 0.006
light_light_001.use_absolute_resolution = True
light_light_002 = bpy.data.lights.new('Light.002', 'POINT')
light_light_002.transmission_factor = 0.0
light_light_002.energy = 1000.0
light_light_002.shadow_soft_size = 0.1
light_light_002.shadow_maximum_resolution = 0.006
light_light_002.use_absolute_resolution = True

# ---- meshes
me_plane_001 = bpy.data.meshes.new('Plane.001')
me_plane_001.from_pydata([(-1.0, -1.0, 0.0), (1.0, -1.0, 0.0), (-1.0, 1.0, 0.0), (1.0, 1.0, 0.0)], [], [(0, 1, 3, 2)])
_uv = me_plane_001.uv_layers.new(name='UVMap')
_uv.uv.foreach_set('vector', [0.0, 0.0, 1.0, 0.0, 1.0, 1.0, 0.0, 1.0])
me_plane_001.materials.append(mat_brick_1)
me_plane_001.materials.append(mat_stars)
me_plane_001.update()
me_plane_002 = bpy.data.meshes.new('Plane.002')
me_plane_002.from_pydata([(-1.0, -1.0, 0.0), (1.0, -1.0, 0.0), (-1.0, 1.0, 0.0), (1.0, 1.0, 0.0)], [], [(0, 1, 3, 2)])
_uv = me_plane_002.uv_layers.new(name='UVMap')
_uv.uv.foreach_set('vector', [0.0, 0.0, 1.0, 0.0, 1.0, 1.0, 0.0, 1.0])
me_plane_002.materials.append(mat_brick_2)
me_plane_002.update()
me_plane_003 = bpy.data.meshes.new('Plane.003')
me_plane_003.from_pydata([(-1.0, -1.0, 0.0), (1.0, -1.0, 0.0), (-1.0, 1.0, 0.0), (1.0, 1.0, 0.0)], [], [(0, 1, 3, 2)])
_uv = me_plane_003.uv_layers.new(name='UVMap')
_uv.uv.foreach_set('vector', [0.0, 0.0, 1.0, 0.0, 1.0, 1.0, 0.0, 1.0])
me_plane_003.materials.append(mat_brick_3)
me_plane_003.update()
me_plane_004 = bpy.data.meshes.new('Plane.004')
me_plane_004.from_pydata([(-1.0, -1.0, 0.0), (1.0, -1.0, 0.0), (-1.0, 1.0, 0.0), (1.0, 1.0, 0.0)], [], [(0, 1, 3, 2)])
_uv = me_plane_004.uv_layers.new(name='UVMap')
_uv.uv.foreach_set('vector', [0.0, 0.0, 1.0, 0.0, 1.0, 1.0, 0.0, 1.0])
me_plane_004.materials.append(mat_brick_4)
me_plane_004.update()
me_plane_005 = bpy.data.meshes.new('Plane.005')
me_plane_005.from_pydata([(-1.0, -1.0, 0.0), (1.0, -1.0, 0.0), (-1.0, 1.0, 0.0), (1.0, 1.0, 0.0)], [], [(0, 1, 3, 2)])
_uv = me_plane_005.uv_layers.new(name='UVMap')
_uv.uv.foreach_set('vector', [0.0, 0.0, 1.0, 0.0, 1.0, 1.0, 0.0, 1.0])
me_plane_005.materials.append(mat_checker_1)
me_plane_005.update()
me_plane_006 = bpy.data.meshes.new('Plane.006')
me_plane_006.from_pydata([(-1.0, -1.0, 0.0), (1.0, -1.0, 0.0), (-1.0, 1.0, 0.0), (1.0, 1.0, 0.0)], [], [(0, 1, 3, 2)])
_uv = me_plane_006.uv_layers.new(name='UVMap')
_uv.uv.foreach_set('vector', [0.005443, 1.0, 0.005443, 0.0, 0.6166, -0.0147, 0.6166, 0.9853])
me_plane_006.materials.append(mat_checker_test)
me_plane_006.update()
me_plane_007 = bpy.data.meshes.new('Plane.007')
me_plane_007.from_pydata([(-1.438, -1.438, 0.0), (1.438, -1.438, 0.0), (-1.438, 1.438, 0.0), (1.438, 1.438, 0.0)], [], [(0, 1, 3, 2)])
_uv = me_plane_007.uv_layers.new(name='UVMap')
_uv.uv.foreach_set('vector', [0.0, 0.0, 1.0, 0.0, 1.0, 1.0, 0.0, 1.0])
me_plane_007.materials.append(mat_stars)
me_plane_007.update()
me_plane_008 = bpy.data.meshes.new('Plane.008')
me_plane_008.from_pydata([(-1.0, -1.0, 0.0), (1.0, -1.0, 0.0), (-1.0, 1.0, 0.0), (1.0, 1.0, 0.0)], [], [(0, 1, 3, 2)])
_uv = me_plane_008.uv_layers.new(name='UVMap')
_uv.uv.foreach_set('vector', [0.0, 0.0, 1.0, 0.0, 1.0, 1.0, 0.0, 1.0])
me_plane_008.materials.append(mat_wood)
me_plane_008.update()
me_plane_009 = bpy.data.meshes.new('Plane.009')
me_plane_009.from_pydata([(-1.0, -1.0, 0.0), (1.0, -1.0, 0.0), (-1.0, 1.0, 0.0), (1.0, 1.0, 0.0)], [], [(0, 1, 3, 2)])
_uv = me_plane_009.uv_layers.new(name='UVMap')
_uv.uv.foreach_set('vector', [0.0, 0.0, 1.0, 0.0, 1.0, 1.0, 0.0, 1.0])
me_plane_009.materials.append(mat_wave_1)
me_plane_009.update()
me_plane_010 = bpy.data.meshes.new('Plane.010')
me_plane_010.from_pydata([(-1.0, -1.0, 0.0), (1.0, -1.0, 0.0), (-1.0, 1.0, 0.0), (1.0, 1.0, 0.0)], [], [(0, 1, 3, 2)])
_uv = me_plane_010.uv_layers.new(name='UVMap')
_uv.uv.foreach_set('vector', [0.0, 0.0, 1.0, 0.0, 1.0, 1.0, 0.0, 1.0])
me_plane_010.materials.append(mat_wave_2)
me_plane_010.update()
me_plane_011 = bpy.data.meshes.new('Plane.011')
me_plane_011.from_pydata([(-1.0, -1.0, 0.0), (1.0, -1.0, 0.0), (-1.0, 1.0, 0.0), (1.0, 1.0, 0.0)], [], [(0, 1, 3, 2)])
_uv = me_plane_011.uv_layers.new(name='UVMap')
_uv.uv.foreach_set('vector', [0.0, 0.0, 1.0, 0.0, 1.0, 1.0, 0.0, 1.0])
me_plane_011.materials.append(mat_wave_3)
me_plane_011.update()
me_plane_012 = bpy.data.meshes.new('Plane.012')
me_plane_012.from_pydata([(-1.0, -1.0, 0.0), (1.0, -1.0, 0.0), (-1.0, 1.0, 0.0), (1.0, 1.0, 0.0)], [], [(0, 1, 3, 2)])
_uv = me_plane_012.uv_layers.new(name='UVMap')
_uv.uv.foreach_set('vector', [0.0, 0.0, 1.0, 0.0, 1.0, 1.0, 0.0, 1.0])
me_plane_012.materials.append(mat_brick_4)
me_plane_012.update()
me_material_preview_mesh = bpy.data.meshes.new('Material_Preview_Mesh')
me_material_preview_mesh.from_pydata([], [], [])
me_material_preview_mesh.materials.append(mat_wood)
me_material_preview_mesh.update()
me_cube = bpy.data.meshes.new('Cube')
me_cube.from_pydata([(-1.0, -1.0, -1.0), (-1.0, -1.0, 1.0), (-1.0, 1.0, -1.0), (-1.0, 1.0, 1.0), (1.0, -1.0, -1.0), (1.0, -1.0, 1.0), (1.0, 1.0, -1.0), (1.0, 1.0, 1.0)], [], [(0, 1, 3, 2), (2, 3, 7, 6), (6, 7, 5, 4), (4, 5, 1, 0), (2, 6, 4, 0), (7, 3, 1, 5)])
me_cube.polygons.foreach_set('use_smooth', [True] * 6)
_uv = me_cube.uv_layers.new(name='UVMap')
_uv.uv.foreach_set('vector', [0.375, 0.0, 0.625, 0.0, 0.625, 0.25, 0.375, 0.25, 0.375, 0.25, 0.625, 0.25, 0.625, 0.5, 0.375, 0.5, 0.375, 0.5, 0.625, 0.5, 0.625, 0.75, 0.375, 0.75, 0.375, 0.75, 0.625, 0.75, 0.625, 1.0, 0.375, 1.0, 0.125, 0.5, 0.375, 0.5, 0.375, 0.75, 0.125, 0.75, 0.625, 0.5, 0.875, 0.5, 0.875, 0.75, 0.625, 0.75])
me_cube.materials.append(mat_soap_bubble)
me_cube.update()

# ---- curves / text
txt_text = bpy.data.curves.new('Text', 'FONT')
txt_text.dimensions = '2D'
txt_text.body = 'Brick materials'
txt_text_001 = bpy.data.curves.new('Text.001', 'FONT')
txt_text_001.dimensions = '2D'
txt_text_001.body = 'Checker materials'
txt_text_002 = bpy.data.curves.new('Text.002', 'FONT')
txt_text_002.dimensions = '2D'
txt_text_002.body = 'Wave materials'
txt_text_003 = bpy.data.curves.new('Text.003', 'FONT')
txt_text_003.dimensions = '2D'
txt_text_003.body = 'Bubble material'

# ---- objects
ob_plane_001 = bpy.data.objects.new('Plane.001', me_plane_001)
ob_text = bpy.data.objects.new('Text', txt_text)
ob_plane_002 = bpy.data.objects.new('Plane.002', me_plane_002)
ob_plane_003 = bpy.data.objects.new('Plane.003', me_plane_003)
ob_plane_004 = bpy.data.objects.new('Plane.004', me_plane_004)
ob_plane_005 = bpy.data.objects.new('Plane.005', me_plane_005)
ob_text_001 = bpy.data.objects.new('Text.001', txt_text_001)
ob_plane_006 = bpy.data.objects.new('Plane.006', me_plane_006)
ob_plane_007 = bpy.data.objects.new('Plane.007', me_plane_007)
ob_plane_008 = bpy.data.objects.new('Plane.008', me_plane_008)
ob_plane_009 = bpy.data.objects.new('Plane.009', me_plane_009)
ob_text_002 = bpy.data.objects.new('Text.002', txt_text_002)
ob_plane_010 = bpy.data.objects.new('Plane.010', me_plane_010)
ob_plane_011 = bpy.data.objects.new('Plane.011', me_plane_011)
ob_plane_012 = bpy.data.objects.new('Plane.012', me_plane_012)
ob_material_preview_dummy = bpy.data.objects.new('Material_Preview_Dummy', me_material_preview_mesh)
ob_cube_001 = bpy.data.objects.new('Cube.001', me_cube)
ob_text_003 = bpy.data.objects.new('Text.003', txt_text_003)
ob_light = bpy.data.objects.new('Light', light_light)
ob_camera = bpy.data.objects.new('Camera', cam_camera)
ob_light_001 = bpy.data.objects.new('Light.001', light_light_001)
ob_light_002 = bpy.data.objects.new('Light.002', light_light_002)

# ---- transforms, parenting, visibility, modifiers, constraints
ob_plane_001.location = (0.0, 0.0, 0.0)
ob_text.location = (-1.0, 1.5, 0.0)
ob_text.scale = (0.3335, 0.3335, 0.3335)
ob_plane_002.location = (3.0, 0.0, 0.0)
ob_plane_003.location = (6.0, 0.0, 0.0)
ob_plane_004.location = (9.0, 0.0, 0.0)
ob_plane_005.location = (0.0, -3.0, 0.0)
ob_text_001.location = (-1.0, -1.5, 0.0)
ob_text_001.scale = (0.3335, 0.3335, 0.3335)
ob_plane_006.location = (3.0, -3.0, 0.0)
ob_plane_007.location = (6.0, -3.0, 0.0)
ob_plane_007.scale = (0.6953, 0.6953, 1.0)
ob_plane_008.location = (9.0, -3.0, 0.0)
ob_plane_009.location = (0.0, -6.0, 0.0)
ob_text_002.location = (-1.0, -4.5, 0.0)
ob_text_002.scale = (0.3335, 0.3335, 0.3335)
ob_plane_010.location = (3.0, -6.0, 0.0)
ob_plane_011.location = (6.0, -6.0, 0.0)
ob_plane_012.location = (9.0, -6.0, 0.0)
ob_material_preview_dummy.location = (0.0, 0.0, 0.0)
ob_material_preview_dummy.hide_select = True
ob_material_preview_dummy.hide_render = True
ob_cube_001.location = (12.32, -3.001, 0.8414)
_m = ob_cube_001.modifiers.new('Subdivision', 'SUBSURF')
_m.levels = 5
ob_text_003.location = (5.241, -2.592, 1.849)
ob_text_003.rotation_euler = (1.561, -0.0, 0.5309)
ob_text_003.scale = (0.1532, 0.1532, 0.1532)
ob_light.location = (4.076, 1.005, 5.904)
ob_light.rotation_euler = (0.6503, 0.05522, 1.866)
ob_light.lock_rotations_4d = False
ob_light.empty_display_type = 'ARROWS'
ob_light.color = (0.0, 0.0, 0.0, 0.0)
ob_light.lineart.crease_threshold = 0.0
ob_camera.location = (7.359, -6.926, 4.958)
ob_camera.rotation_euler = (1.109, 0.0, 0.8149)
ob_camera.lock_rotations_4d = False
ob_camera.empty_display_type = 'ARROWS'
ob_camera.color = (0.0, 0.0, 0.0, 0.0)
ob_camera.display_type = 'WIRE'
ob_camera.lineart.crease_threshold = 0.0
ob_light_001.location = (4.076, -1.995, 5.904)
ob_light_001.rotation_euler = (0.6503, 0.05522, 1.866)
ob_light_001.lock_rotations_4d = False
ob_light_001.empty_display_type = 'ARROWS'
ob_light_001.color = (0.0, 0.0, 0.0, 0.0)
ob_light_001.lineart.crease_threshold = 0.0
ob_light_002.location = (4.076, -4.995, 5.904)
ob_light_002.rotation_euler = (0.6503, 0.05522, 1.866)
ob_light_002.lock_rotations_4d = False
ob_light_002.empty_display_type = 'ARROWS'
ob_light_002.color = (0.0, 0.0, 0.0, 0.0)
ob_light_002.lineart.crease_threshold = 0.0

# ---- collection membership
scene.collection.objects.link(ob_plane_001)
scene.collection.objects.link(ob_text)
scene.collection.objects.link(ob_plane_002)
scene.collection.objects.link(ob_plane_003)
scene.collection.objects.link(ob_plane_004)
scene.collection.objects.link(ob_plane_005)
scene.collection.objects.link(ob_text_001)
scene.collection.objects.link(ob_plane_006)
scene.collection.objects.link(ob_plane_007)
scene.collection.objects.link(ob_plane_008)
scene.collection.objects.link(ob_plane_009)
scene.collection.objects.link(ob_text_002)
scene.collection.objects.link(ob_plane_010)
scene.collection.objects.link(ob_plane_011)
scene.collection.objects.link(ob_plane_012)
scene.collection.objects.link(ob_material_preview_dummy)
scene.collection.objects.link(ob_cube_001)
scene.collection.objects.link(ob_text_003)
col_collection.objects.link(ob_light)
col_collection.objects.link(ob_camera)
col_collection.objects.link(ob_light_001)
col_collection.objects.link(ob_light_002)

# ---- scene / render settings (as saved in the file)
scene.camera = ob_camera
scene.frame_start = 1; scene.frame_end = 250; scene.frame_set(102)
scene.render.engine = 'BLENDER_EEVEE_NEXT'
scene.cycles.sampling_pattern = 'TABULATED_SOBOL'
scene.cycles.use_light_tree = False
scene.view_settings.view_transform = 'Filmic'
bpy.context.view_layer.update()
